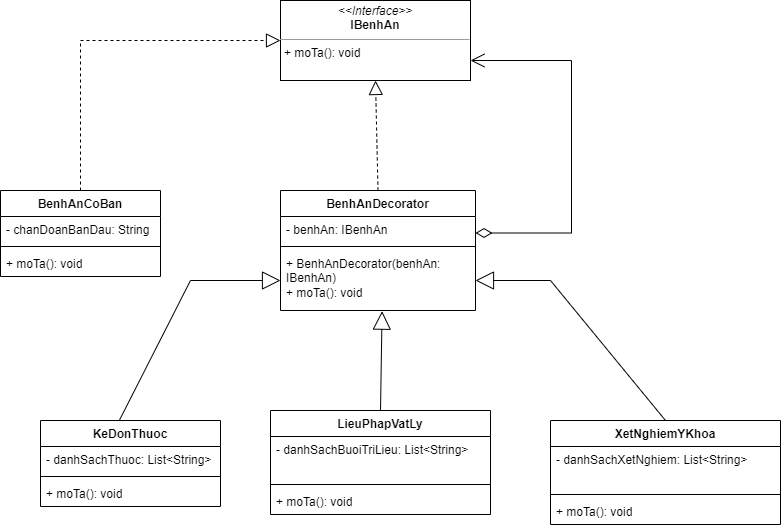

The diagram above was exported from draw.io. Its source (the exported page's mxGraphModel, read from the mxfile embedded in the PNG):
<mxGraphModel dx="1818" dy="1048" grid="1" gridSize="10" guides="1" tooltips="1" connect="1" arrows="1" fold="1" page="1" pageScale="1" pageWidth="850" pageHeight="1100" math="0" shadow="0">
  <root>
    <mxCell id="0" />
    <mxCell id="1" parent="0" />
    <mxCell id="f--t_HX8razBoCgy8oVb-1" value="BenhAnCoBan" style="swimlane;fontStyle=1;align=center;verticalAlign=top;childLayout=stackLayout;horizontal=1;startSize=26;horizontalStack=0;resizeParent=1;resizeParentMax=0;resizeLast=0;collapsible=1;marginBottom=0;whiteSpace=wrap;html=1;" parent="1" vertex="1">
      <mxGeometry x="50" y="210" width="160" height="86" as="geometry" />
    </mxCell>
    <mxCell id="f--t_HX8razBoCgy8oVb-2" value="- chanDoanBanDau: String" style="text;strokeColor=none;fillColor=none;align=left;verticalAlign=top;spacingLeft=4;spacingRight=4;overflow=hidden;rotatable=0;points=[[0,0.5],[1,0.5]];portConstraint=eastwest;whiteSpace=wrap;html=1;" parent="f--t_HX8razBoCgy8oVb-1" vertex="1">
      <mxGeometry y="26" width="160" height="26" as="geometry" />
    </mxCell>
    <mxCell id="f--t_HX8razBoCgy8oVb-3" value="" style="line;strokeWidth=1;fillColor=none;align=left;verticalAlign=middle;spacingTop=-1;spacingLeft=3;spacingRight=3;rotatable=0;labelPosition=right;points=[];portConstraint=eastwest;strokeColor=inherit;" parent="f--t_HX8razBoCgy8oVb-1" vertex="1">
      <mxGeometry y="52" width="160" height="8" as="geometry" />
    </mxCell>
    <mxCell id="f--t_HX8razBoCgy8oVb-4" value="+ moTa(): void" style="text;strokeColor=none;fillColor=none;align=left;verticalAlign=top;spacingLeft=4;spacingRight=4;overflow=hidden;rotatable=0;points=[[0,0.5],[1,0.5]];portConstraint=eastwest;whiteSpace=wrap;html=1;" parent="f--t_HX8razBoCgy8oVb-1" vertex="1">
      <mxGeometry y="60" width="160" height="26" as="geometry" />
    </mxCell>
    <mxCell id="f--t_HX8razBoCgy8oVb-6" value="&lt;p style=&quot;margin:0px;margin-top:4px;text-align:center;&quot;&gt;&lt;i&gt;&amp;lt;&amp;lt;Interface&amp;gt;&amp;gt;&lt;/i&gt;&lt;br&gt;&lt;b&gt;IBenhAn&lt;/b&gt;&lt;/p&gt;&lt;hr size=&quot;1&quot;&gt;&lt;p style=&quot;margin:0px;margin-left:4px;&quot;&gt;&lt;span style=&quot;background-color: initial;&quot;&gt;+ moTa(): void&lt;/span&gt;&lt;/p&gt;" style="verticalAlign=top;align=left;overflow=fill;fontSize=12;fontFamily=Helvetica;html=1;whiteSpace=wrap;" parent="1" vertex="1">
      <mxGeometry x="330" y="20" width="190" height="80" as="geometry" />
    </mxCell>
    <mxCell id="f--t_HX8razBoCgy8oVb-7" value="" style="endArrow=block;dashed=1;endFill=0;endSize=12;html=1;rounded=0;exitX=0.5;exitY=0;exitDx=0;exitDy=0;entryX=0;entryY=0.5;entryDx=0;entryDy=0;" parent="1" source="f--t_HX8razBoCgy8oVb-1" target="f--t_HX8razBoCgy8oVb-6" edge="1">
      <mxGeometry width="160" relative="1" as="geometry">
        <mxPoint x="350" y="200" as="sourcePoint" />
        <mxPoint x="510" y="200" as="targetPoint" />
        <Array as="points">
          <mxPoint x="130" y="60" />
        </Array>
      </mxGeometry>
    </mxCell>
    <mxCell id="f--t_HX8razBoCgy8oVb-8" value="BenhAnDecorator" style="swimlane;fontStyle=1;align=center;verticalAlign=top;childLayout=stackLayout;horizontal=1;startSize=26;horizontalStack=0;resizeParent=1;resizeParentMax=0;resizeLast=0;collapsible=1;marginBottom=0;whiteSpace=wrap;html=1;" parent="1" vertex="1">
      <mxGeometry x="330" y="210" width="195" height="120" as="geometry" />
    </mxCell>
    <mxCell id="f--t_HX8razBoCgy8oVb-9" value="- benhAn: IBenhAn" style="text;strokeColor=none;fillColor=none;align=left;verticalAlign=top;spacingLeft=4;spacingRight=4;overflow=hidden;rotatable=0;points=[[0,0.5],[1,0.5]];portConstraint=eastwest;whiteSpace=wrap;html=1;" parent="f--t_HX8razBoCgy8oVb-8" vertex="1">
      <mxGeometry y="26" width="195" height="26" as="geometry" />
    </mxCell>
    <mxCell id="f--t_HX8razBoCgy8oVb-10" value="" style="line;strokeWidth=1;fillColor=none;align=left;verticalAlign=middle;spacingTop=-1;spacingLeft=3;spacingRight=3;rotatable=0;labelPosition=right;points=[];portConstraint=eastwest;strokeColor=inherit;" parent="f--t_HX8razBoCgy8oVb-8" vertex="1">
      <mxGeometry y="52" width="195" height="8" as="geometry" />
    </mxCell>
    <mxCell id="f--t_HX8razBoCgy8oVb-11" value="+ BenhAnDecorator(benhAn: IBenhAn)&lt;br&gt;+ moTa(): void" style="text;strokeColor=none;fillColor=none;align=left;verticalAlign=top;spacingLeft=4;spacingRight=4;overflow=hidden;rotatable=0;points=[[0,0.5],[1,0.5]];portConstraint=eastwest;whiteSpace=wrap;html=1;" parent="f--t_HX8razBoCgy8oVb-8" vertex="1">
      <mxGeometry y="60" width="195" height="60" as="geometry" />
    </mxCell>
    <mxCell id="f--t_HX8razBoCgy8oVb-12" value="" style="endArrow=block;dashed=1;endFill=0;endSize=12;html=1;rounded=0;entryX=0.5;entryY=1;entryDx=0;entryDy=0;exitX=0.5;exitY=0;exitDx=0;exitDy=0;" parent="1" source="f--t_HX8razBoCgy8oVb-8" target="f--t_HX8razBoCgy8oVb-6" edge="1">
      <mxGeometry width="160" relative="1" as="geometry">
        <mxPoint x="350" y="200" as="sourcePoint" />
        <mxPoint x="510" y="200" as="targetPoint" />
      </mxGeometry>
    </mxCell>
    <mxCell id="f--t_HX8razBoCgy8oVb-13" value="KeDonThuoc" style="swimlane;fontStyle=1;align=center;verticalAlign=top;childLayout=stackLayout;horizontal=1;startSize=26;horizontalStack=0;resizeParent=1;resizeParentMax=0;resizeLast=0;collapsible=1;marginBottom=0;whiteSpace=wrap;html=1;" parent="1" vertex="1">
      <mxGeometry x="90" y="440" width="180" height="86" as="geometry" />
    </mxCell>
    <mxCell id="f--t_HX8razBoCgy8oVb-14" value="- danhSachThuoc: List&amp;lt;String&amp;gt;" style="text;strokeColor=none;fillColor=none;align=left;verticalAlign=top;spacingLeft=4;spacingRight=4;overflow=hidden;rotatable=0;points=[[0,0.5],[1,0.5]];portConstraint=eastwest;whiteSpace=wrap;html=1;" parent="f--t_HX8razBoCgy8oVb-13" vertex="1">
      <mxGeometry y="26" width="180" height="26" as="geometry" />
    </mxCell>
    <mxCell id="f--t_HX8razBoCgy8oVb-15" value="" style="line;strokeWidth=1;fillColor=none;align=left;verticalAlign=middle;spacingTop=-1;spacingLeft=3;spacingRight=3;rotatable=0;labelPosition=right;points=[];portConstraint=eastwest;strokeColor=inherit;" parent="f--t_HX8razBoCgy8oVb-13" vertex="1">
      <mxGeometry y="52" width="180" height="8" as="geometry" />
    </mxCell>
    <mxCell id="f--t_HX8razBoCgy8oVb-16" value="+ moTa(): void" style="text;strokeColor=none;fillColor=none;align=left;verticalAlign=top;spacingLeft=4;spacingRight=4;overflow=hidden;rotatable=0;points=[[0,0.5],[1,0.5]];portConstraint=eastwest;whiteSpace=wrap;html=1;" parent="f--t_HX8razBoCgy8oVb-13" vertex="1">
      <mxGeometry y="60" width="180" height="26" as="geometry" />
    </mxCell>
    <mxCell id="f--t_HX8razBoCgy8oVb-17" value="LieuPhapVatLy" style="swimlane;fontStyle=1;align=center;verticalAlign=top;childLayout=stackLayout;horizontal=1;startSize=26;horizontalStack=0;resizeParent=1;resizeParentMax=0;resizeLast=0;collapsible=1;marginBottom=0;whiteSpace=wrap;html=1;" parent="1" vertex="1">
      <mxGeometry x="320" y="430" width="220" height="104" as="geometry" />
    </mxCell>
    <mxCell id="f--t_HX8razBoCgy8oVb-18" value="- danhSachBuoiTriLieu: List&amp;lt;String&amp;gt;" style="text;strokeColor=none;fillColor=none;align=left;verticalAlign=top;spacingLeft=4;spacingRight=4;overflow=hidden;rotatable=0;points=[[0,0.5],[1,0.5]];portConstraint=eastwest;whiteSpace=wrap;html=1;" parent="f--t_HX8razBoCgy8oVb-17" vertex="1">
      <mxGeometry y="26" width="220" height="44" as="geometry" />
    </mxCell>
    <mxCell id="f--t_HX8razBoCgy8oVb-19" value="" style="line;strokeWidth=1;fillColor=none;align=left;verticalAlign=middle;spacingTop=-1;spacingLeft=3;spacingRight=3;rotatable=0;labelPosition=right;points=[];portConstraint=eastwest;strokeColor=inherit;" parent="f--t_HX8razBoCgy8oVb-17" vertex="1">
      <mxGeometry y="70" width="220" height="8" as="geometry" />
    </mxCell>
    <mxCell id="f--t_HX8razBoCgy8oVb-20" value="+ moTa(): void" style="text;strokeColor=none;fillColor=none;align=left;verticalAlign=top;spacingLeft=4;spacingRight=4;overflow=hidden;rotatable=0;points=[[0,0.5],[1,0.5]];portConstraint=eastwest;whiteSpace=wrap;html=1;" parent="f--t_HX8razBoCgy8oVb-17" vertex="1">
      <mxGeometry y="78" width="220" height="26" as="geometry" />
    </mxCell>
    <mxCell id="f--t_HX8razBoCgy8oVb-21" value="XetNghiemYKhoa" style="swimlane;fontStyle=1;align=center;verticalAlign=top;childLayout=stackLayout;horizontal=1;startSize=26;horizontalStack=0;resizeParent=1;resizeParentMax=0;resizeLast=0;collapsible=1;marginBottom=0;whiteSpace=wrap;html=1;" parent="1" vertex="1">
      <mxGeometry x="600" y="440" width="230" height="104" as="geometry" />
    </mxCell>
    <mxCell id="f--t_HX8razBoCgy8oVb-22" value="- danhSachXetNghiem: List&amp;lt;String&amp;gt;" style="text;strokeColor=none;fillColor=none;align=left;verticalAlign=top;spacingLeft=4;spacingRight=4;overflow=hidden;rotatable=0;points=[[0,0.5],[1,0.5]];portConstraint=eastwest;whiteSpace=wrap;html=1;" parent="f--t_HX8razBoCgy8oVb-21" vertex="1">
      <mxGeometry y="26" width="230" height="44" as="geometry" />
    </mxCell>
    <mxCell id="f--t_HX8razBoCgy8oVb-23" value="" style="line;strokeWidth=1;fillColor=none;align=left;verticalAlign=middle;spacingTop=-1;spacingLeft=3;spacingRight=3;rotatable=0;labelPosition=right;points=[];portConstraint=eastwest;strokeColor=inherit;" parent="f--t_HX8razBoCgy8oVb-21" vertex="1">
      <mxGeometry y="70" width="230" height="8" as="geometry" />
    </mxCell>
    <mxCell id="f--t_HX8razBoCgy8oVb-24" value="+ moTa(): void" style="text;strokeColor=none;fillColor=none;align=left;verticalAlign=top;spacingLeft=4;spacingRight=4;overflow=hidden;rotatable=0;points=[[0,0.5],[1,0.5]];portConstraint=eastwest;whiteSpace=wrap;html=1;" parent="f--t_HX8razBoCgy8oVb-21" vertex="1">
      <mxGeometry y="78" width="230" height="26" as="geometry" />
    </mxCell>
    <mxCell id="f--t_HX8razBoCgy8oVb-25" value="" style="endArrow=block;endSize=16;endFill=0;html=1;rounded=0;exitX=0.437;exitY=0.003;exitDx=0;exitDy=0;entryX=0;entryY=0.5;entryDx=0;entryDy=0;exitPerimeter=0;" parent="1" source="f--t_HX8razBoCgy8oVb-13" target="f--t_HX8razBoCgy8oVb-11" edge="1">
      <mxGeometry width="160" relative="1" as="geometry">
        <mxPoint x="230" y="420" as="sourcePoint" />
        <mxPoint x="428" y="330" as="targetPoint" />
        <Array as="points">
          <mxPoint x="240" y="300" />
        </Array>
      </mxGeometry>
    </mxCell>
    <mxCell id="f--t_HX8razBoCgy8oVb-26" value="" style="endArrow=block;endSize=16;endFill=0;html=1;rounded=0;exitX=0.5;exitY=0;exitDx=0;exitDy=0;entryX=1;entryY=0.5;entryDx=0;entryDy=0;" parent="1" source="f--t_HX8razBoCgy8oVb-21" target="f--t_HX8razBoCgy8oVb-11" edge="1">
      <mxGeometry width="160" relative="1" as="geometry">
        <mxPoint x="250" y="450" as="sourcePoint" />
        <mxPoint x="432" y="332" as="targetPoint" />
        <Array as="points">
          <mxPoint x="600" y="300" />
        </Array>
      </mxGeometry>
    </mxCell>
    <mxCell id="f--t_HX8razBoCgy8oVb-27" value="" style="endArrow=block;endSize=16;endFill=0;html=1;rounded=0;exitX=0.5;exitY=0;exitDx=0;exitDy=0;entryX=0.521;entryY=1.011;entryDx=0;entryDy=0;entryPerimeter=0;" parent="1" source="f--t_HX8razBoCgy8oVb-17" target="f--t_HX8razBoCgy8oVb-11" edge="1">
      <mxGeometry width="160" relative="1" as="geometry">
        <mxPoint x="610" y="450" as="sourcePoint" />
        <mxPoint x="420" y="330" as="targetPoint" />
        <Array as="points" />
      </mxGeometry>
    </mxCell>
    <mxCell id="f--t_HX8razBoCgy8oVb-28" value="" style="endArrow=open;html=1;endSize=12;startArrow=diamondThin;startSize=14;startFill=0;edgeStyle=orthogonalEdgeStyle;align=left;verticalAlign=bottom;rounded=0;entryX=1;entryY=0.75;entryDx=0;entryDy=0;" parent="1" target="f--t_HX8razBoCgy8oVb-6" edge="1">
      <mxGeometry x="-1" y="3" relative="1" as="geometry">
        <mxPoint x="525" y="252.5" as="sourcePoint" />
        <mxPoint x="620" y="60" as="targetPoint" />
        <Array as="points">
          <mxPoint x="621" y="253" />
          <mxPoint x="621" y="80" />
        </Array>
      </mxGeometry>
    </mxCell>
  </root>
</mxGraphModel>